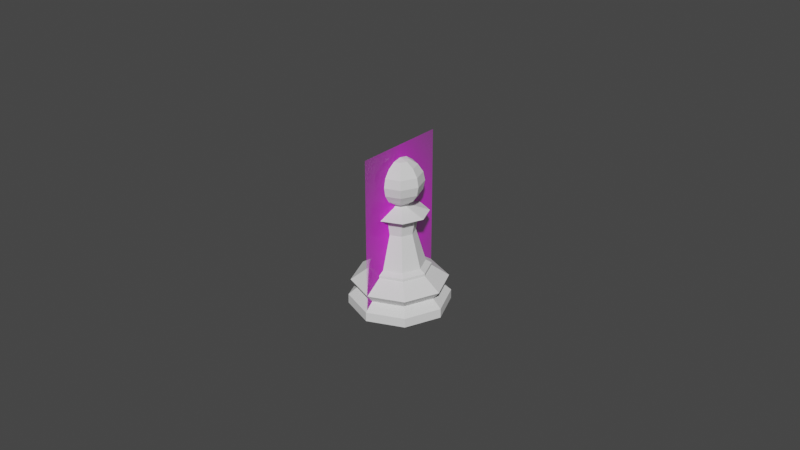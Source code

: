 # Source: Pawn.blend  (saved by Blender 2.83.19; exported with 4.5.12 LTS)
import bpy
from mathutils import Matrix  # noqa: F401  (used for matrix-valued properties, if any)

bpy.ops.wm.read_factory_settings(use_empty=True)
scene = bpy.context.scene
scene.name = 'Scene'

# ---- collections
col_collection = bpy.data.collections.new('Collection'); scene.collection.children.link(col_collection)

# ---- images (referenced by path relative to the original .blend; pixels are not part of the script)
import os
ASSET_DIR = os.environ.get("B2B_ASSET_DIR", "")  # directory of the original .blend (textures are referenced by path, not embedded)
HERE = os.path.dirname(os.path.abspath(__file__))  # packed textures are extracted next to this script under _unpacked/

def load_image(name, relpath, width, height, colorspace="sRGB"):
    """Load a texture the original file referenced (path relative to the .blend, or extracted next to this script)."""
    p = next((c for c in (os.path.join(HERE, relpath), os.path.join(ASSET_DIR, relpath)) if relpath and os.path.exists(c)), "")
    if p:
        img = bpy.data.images.load(p, check_existing=True)
        img.name = name
    else:  # same state as the original file: an image datablock whose file is absent (Cycles renders it pink)
        img = bpy.data.images.new(name, width, height)
        img.source = "FILE"
        img.filepath = "//" + (relpath or name)
    img.colorspace_settings.name = colorspace
    return img
img_staunton_pawn_png = load_image('Staunton Pawn.png', 'Staunton Pawn.png', 1024, 1024, 'sRGB')

# ---- materials (node trees are filled in below, after node groups)
mat_staunton_pawn = bpy.data.materials.new('Staunton Pawn')
mat_staunton_pawn.surface_render_method = 'BLENDED'
mat_staunton_pawn.blend_method = 'BLEND'
mat_staunton_pawn.use_transparent_shadow = False

# ---- material node trees
mat_staunton_pawn.use_nodes = True; mat_staunton_pawn.node_tree.nodes.clear()
_N = mat_staunton_pawn.node_tree.nodes; _L = mat_staunton_pawn.node_tree.links
n0 = _N.new('ShaderNodeOutputMaterial'); n0.name = 'Material Output'; n0.location = (300, 300)
n1 = _N.new('ShaderNodeTexImage'); n1.name = 'Image Texture'; n1.location = (-200, 300)
n1.image = img_staunton_pawn_png
n1.extension = 'CLIP'
n2 = _N.new('ShaderNodeBsdfPrincipled'); n2.name = 'Principled BSDF'; n2.location = (0, 300)
n2.distribution = 'GGX'
n2.subsurface_method = 'BURLEY'
n2.inputs[3].default_value = 1.45
n2.inputs[27].default_value = (0.0, 0.0, 0.0, 1.0)
n2.inputs[28].default_value = 1.0
_L.new(n1.outputs[0], n2.inputs[0])
_L.new(n1.outputs[1], n2.inputs[4])
_L.new(n2.outputs[0], n0.inputs[0])
n0.is_active_output = True

# ---- world
world_world = bpy.data.worlds.new('World'); scene.world = world_world
world_world.use_nodes = True; world_world.node_tree.nodes.clear()
_N = world_world.node_tree.nodes; _L = world_world.node_tree.links
n0 = _N.new('ShaderNodeOutputWorld'); n0.name = 'World Output'; n0.location = (300, 300)
n1 = _N.new('ShaderNodeBackground'); n1.name = 'Background'; n1.location = (10, 300)
n1.inputs[0].default_value = (0.05088, 0.05088, 0.05088, 1.0)
_L.new(n1.outputs[0], n0.inputs[0])
n0.is_active_output = True
world_world.color = (0.05088, 0.05088, 0.05088)
world_world.use_sun_shadow = False
world_world.sun_shadow_jitter_overblur = 0.0

# ---- meshes
me_staunton_pawn = bpy.data.meshes.new('Staunton Pawn')
me_staunton_pawn.from_pydata([(-0.01498, 0.0, 0.0), (0.01498, 0.0, 0.0), (-0.01498, 0.05102, 0.0), (0.01498, 0.05102, 0.0)], [], [(0, 1, 3, 2)])
_uv = me_staunton_pawn.uv_layers.new(name='UVMap')
_uv.uv.foreach_set('vector', [0.0, 0.0, 1.0, 0.0, 1.0, 1.0, 0.0, 1.0])
me_staunton_pawn.materials.append(mat_staunton_pawn)
me_staunton_pawn.use_remesh_fix_poles = True
me_staunton_pawn.use_remesh_preserve_attributes = False
me_staunton_pawn.use_mirror_vertex_groups = False
me_staunton_pawn.update()
me_cylinder = bpy.data.meshes.new('Cylinder')
me_cylinder.from_pydata([(-8.265e-07, 0.01481, 0.008008), (0.01047, 0.01047, 0.008008), (0.01481, 8.235e-07, 0.008008), (0.01047, -0.01047, 0.008008), (8.182e-07, -0.01481, 0.008008), (-0.01047, -0.01047, 0.008008), (-0.01481, -8.142e-07, 0.008008), (-0.01047, 0.01047, 0.008008), (-7.071e-07, 0.01267, 0.005384), (0.008961, 0.008962, 0.005384), (0.01267, 7.038e-07, 0.005384), (0.008962, -0.008961, 0.005384), (7.001e-07, -0.01267, 0.005384), (-0.008961, -0.008962, 0.005384), (-0.01267, -6.968e-07, 0.005384), (-0.008962, 0.008961, 0.005384), (-8.661e-07, 0.01553, 0.002882), (0.01098, 0.01098, 0.002882), (0.01553, 8.622e-07, 0.002882), (0.01098, -0.01098, 0.002882), (8.58e-07, -0.01553, 0.002882), (-0.01098, -0.01098, 0.002882), (-0.01553, -8.535e-07, 0.002882), (-0.01098, 0.01098, 0.002882), (-8.679e-07, 0.01556, -5.588e-09), (0.011, 0.011, -5.588e-09), (0.01556, 8.654e-07, -5.588e-09), (0.011, -0.011, -5.588e-09), (8.6e-07, -0.01556, -5.588e-09), (-0.011, -0.011, -5.588e-09), (-0.01556, -8.568e-07, -5.588e-09), (-0.011, 0.011, -5.588e-09), (-4.311e-07, 0.00773, 0.0136), (-5.289e-07, 0.009477, 0.01175), (0.005466, 0.005467, 0.0136), (0.006701, 0.006702, 0.01175), (0.00773, 4.293e-07, 0.0136), (0.009477, 5.265e-07, 0.01175), (0.005467, -0.005466, 0.0136), (0.006702, -0.006701, 0.01175), (4.276e-07, -0.00773, 0.0136), (5.234e-07, -0.009477, 0.01175), (-0.005466, -0.005467, 0.0136), (-0.006701, -0.006702, 0.01175), (-0.00773, -4.259e-07, 0.0136), (-0.009477, -5.211e-07, 0.01175), (-0.005467, 0.005466, 0.0136), (-0.006702, 0.006701, 0.01175), (-5.285e-07, 0.009468, 0.01257), (0.006695, 0.006696, 0.01257), (0.009468, 5.259e-07, 0.01257), (0.006696, -0.006695, 0.01257), (5.231e-07, -0.009468, 0.01257), (-0.006695, -0.006696, 0.01257), (-0.009468, -5.209e-07, 0.01257), (-0.006696, 0.006695, 0.01257), (-1.484e-07, 0.002642, 0.03222), (0.001868, 0.001868, 0.03222), (0.002642, 1.459e-07, 0.03222), (0.001868, -0.001868, 0.03222), (1.45e-07, -0.002642, 0.03222), (-0.001868, -0.001868, 0.03222), (-0.002642, -1.462e-07, 0.03222), (-0.001868, 0.001868, 0.03222), (-0.006167, 0.006166, 0.0301), (-4.869e-07, 0.008721, 0.0301), (-0.008721, -4.804e-07, 0.0301), (-0.006166, -0.006167, 0.0301), (4.817e-07, -0.008721, 0.0301), (0.006167, -0.006166, 0.0301), (0.008721, 4.842e-07, 0.0301), (0.006166, 0.006167, 0.0301), (-3.032e-07, 0.005423, 0.02856), (-0.003835, 0.003834, 0.02856), (-0.005423, -2.992e-07, 0.02856), (-0.003834, -0.003835, 0.02856), (2.992e-07, -0.005423, 0.02856), (0.003835, -0.003834, 0.02856), (0.005423, 3.006e-07, 0.02856), (0.003834, 0.003835, 0.02856), (-2.619e-07, 0.004683, 0.02406), (-0.003312, 0.003311, 0.02406), (-0.004683, -2.585e-07, 0.02406), (-0.003311, -0.003312, 0.02406), (2.585e-07, -0.004683, 0.02406), (0.003312, -0.003311, 0.02406), (0.004683, 2.596e-07, 0.02406), (0.003311, 0.003312, 0.02406), (-1.292e-09, -4.988e-09, 0.04707), (0.0001801, 0.002749, 0.04652), (0.0004347, 0.006638, 0.04263), (0.0004705, 0.007185, 0.03987), (0.0003327, 0.00508, 0.03478), (0.0001801, 0.002749, 0.03322), (0.002071, 0.001817, 0.04652), (0.003828, 0.003357, 0.04496), (0.005001, 0.004386, 0.04263), (0.005413, 0.004748, 0.03987), (0.005001, 0.004386, 0.03712), (0.003828, 0.003357, 0.03478), (0.002071, 0.001817, 0.03322), (0.002749, -0.0001801, 0.04652), (0.00508, -0.0003327, 0.04496), (0.006638, -0.0004347, 0.04263), (0.007185, -0.0004705, 0.03987), (0.006638, -0.0004347, 0.03712), (0.00508, -0.0003327, 0.03478), (0.002749, -0.0001801, 0.03322), (0.001817, -0.002071, 0.04652), (0.003357, -0.003828, 0.04496), (0.004386, -0.005001, 0.04263), (0.004748, -0.005413, 0.03987), (0.004386, -0.005001, 0.03712), (0.003357, -0.003828, 0.03478), (0.001817, -0.002071, 0.03322), (-0.0001801, -0.002749, 0.04652), (-0.0003327, -0.00508, 0.04496), (-0.0004347, -0.006638, 0.04263), (-0.0004705, -0.007185, 0.03987), (-0.0004347, -0.006638, 0.03712), (-0.0003327, -0.00508, 0.03478), (-0.0001801, -0.002749, 0.03322), (-0.002071, -0.001817, 0.04652), (-0.003828, -0.003357, 0.04496), (-0.005001, -0.004386, 0.04263), (-0.005413, -0.004748, 0.03987), (-0.005001, -0.004386, 0.03712), (-0.003828, -0.003357, 0.03478), (-0.002071, -0.001817, 0.03322), (-0.002749, 0.00018, 0.04652), (-0.00508, 0.0003327, 0.04496), (-0.006638, 0.0004347, 0.04263), (-0.007185, 0.0004705, 0.03987), (-0.006638, 0.0004347, 0.03712), (-0.00508, 0.0003327, 0.03478), (-0.002749, 0.00018, 0.03322), (-0.001817, 0.002071, 0.04652), (-0.003357, 0.003828, 0.04496), (-0.004386, 0.005001, 0.04263), (-0.004748, 0.005413, 0.03987), (-0.004386, 0.005001, 0.03712), (-0.003357, 0.003828, 0.03478), (-0.001817, 0.002071, 0.03322), (0.0003327, 0.00508, 0.04496), (0.0004347, 0.006638, 0.03712), (-1.065e-07, 0.001893, 0.03285), (0.001338, 0.001338, 0.03285), (0.001893, 1.042e-07, 0.03285), (0.001338, -0.001338, 0.03285), (1.038e-07, -0.001893, 0.03285), (-0.001338, -0.001338, 0.03285), (-0.001893, -1.051e-07, 0.03285), (-0.001338, 0.001338, 0.03285)], [], [(48, 33, 47, 55), (2, 1, 35, 37), (65, 64, 63, 56), (7, 6, 45, 47), (6, 5, 43, 45), (5, 4, 41, 43), (4, 3, 39, 41), (3, 2, 37, 39), (18, 17, 9, 10), (23, 15, 8, 16), (23, 22, 14, 15), (22, 21, 13, 14), (21, 20, 12, 13), (20, 19, 11, 12), (19, 18, 10, 11), (5, 13, 12, 4), (29, 21, 22, 30), (4, 12, 11, 3), (6, 7, 15, 14), (3, 11, 10, 2), (6, 14, 13, 5), (2, 10, 9, 1), (0, 1, 9, 8), (0, 7, 47, 33), (1, 0, 33, 35), (28, 20, 21, 29), (27, 19, 20, 28), (48, 49, 35, 33), (26, 18, 19, 27), (25, 17, 18, 26), (24, 16, 17, 25), (31, 23, 16, 24), (17, 16, 8, 9), (24, 25, 26, 27, 28, 29, 30, 31), (49, 48, 32, 34), (50, 49, 34, 36), (51, 50, 36, 38), (52, 51, 38, 40), (53, 52, 40, 42), (54, 53, 42, 44), (7, 0, 8, 15), (53, 54, 45, 43), (52, 53, 43, 41), (51, 52, 41, 39), (50, 51, 39, 37), (49, 50, 37, 35), (55, 54, 44, 46), (54, 55, 47, 45), (48, 55, 46, 32), (30, 22, 23, 31), (56, 63, 152, 145), (64, 66, 62, 63), (66, 67, 61, 62), (67, 68, 60, 61), (68, 69, 59, 60), (69, 70, 58, 59), (70, 71, 57, 58), (71, 65, 56, 57), (79, 72, 65, 71), (78, 79, 71, 70), (77, 78, 70, 69), (76, 77, 69, 68), (75, 76, 68, 67), (74, 75, 67, 66), (73, 74, 66, 64), (72, 73, 64, 65), (80, 81, 73, 72), (81, 82, 74, 73), (82, 83, 75, 74), (83, 84, 76, 75), (84, 85, 77, 76), (85, 86, 78, 77), (86, 87, 79, 78), (87, 80, 72, 79), (34, 32, 80, 87), (36, 34, 87, 86), (38, 36, 86, 85), (40, 38, 85, 84), (42, 40, 84, 83), (44, 42, 83, 82), (46, 44, 82, 81), (32, 46, 81, 80), (89, 88, 94), (92, 144, 98, 99), (91, 90, 96, 97), (143, 89, 94, 95), (93, 92, 99, 100), (144, 91, 97, 98), (90, 143, 95, 96), (97, 96, 103, 104), (95, 94, 101, 102), (100, 99, 106, 107), (98, 97, 104, 105), (96, 95, 102, 103), (94, 88, 101), (99, 98, 105, 106), (107, 106, 113, 114), (105, 104, 111, 112), (103, 102, 109, 110), (101, 88, 108), (106, 105, 112, 113), (104, 103, 110, 111), (102, 101, 108, 109), (110, 109, 116, 117), (108, 88, 115), (113, 112, 119, 120), (111, 110, 117, 118), (109, 108, 115, 116), (114, 113, 120, 121), (112, 111, 118, 119), (120, 119, 126, 127), (118, 117, 124, 125), (116, 115, 122, 123), (121, 120, 127, 128), (119, 118, 125, 126), (117, 116, 123, 124), (115, 88, 122), (123, 122, 129, 130), (128, 127, 134, 135), (126, 125, 132, 133), (124, 123, 130, 131), (122, 88, 129), (127, 126, 133, 134), (125, 124, 131, 132), (135, 134, 141, 142), (133, 132, 139, 140), (131, 130, 137, 138), (129, 88, 136), (134, 133, 140, 141), (132, 131, 138, 139), (130, 129, 136, 137), (136, 88, 89), (141, 140, 144, 92), (139, 138, 90, 91), (137, 136, 89, 143), (142, 141, 92, 93), (140, 139, 91, 144), (138, 137, 143, 90), (145, 152, 142, 93), (62, 61, 150, 151), (60, 59, 148, 149), (58, 57, 146, 147), (63, 62, 151, 152), (61, 60, 149, 150), (59, 58, 147, 148), (57, 56, 145, 146), (152, 151, 135, 142), (151, 150, 128, 135), (150, 149, 121, 128), (149, 148, 114, 121), (148, 147, 107, 114), (147, 146, 100, 107), (146, 145, 93, 100)])
_k = {(24, 25): 1.0, (25, 26): 1.0, (26, 27): 1.0, (27, 28): 1.0, (28, 29): 1.0, (29, 30): 1.0, (30, 31): 1.0, (24, 31): 1.0, (32, 34): 1.0, (34, 36): 1.0, (36, 38): 1.0, (38, 40): 1.0, (40, 42): 1.0, (42, 44): 1.0, (44, 46): 1.0, (32, 46): 1.0, (56, 57): 1.0, (57, 58): 1.0, (58, 59): 1.0, (59, 60): 1.0, (60, 61): 1.0, (61, 62): 1.0, (62, 63): 1.0, (56, 63): 1.0, (145, 146): 1.0, (146, 147): 1.0, (147, 148): 1.0, (148, 149): 1.0, (149, 150): 1.0, (150, 151): 1.0, (151, 152): 1.0, (145, 152): 1.0}
me_cylinder.attributes.new('crease_edge', 'FLOAT', 'EDGE').data.foreach_set('value', [_k.get((min(e.vertices), max(e.vertices)), 0.0) for e in me_cylinder.edges])
_uv = me_cylinder.uv_layers.new(name='UVMap')
_uv.uv.foreach_set('vector', [0.9554, 0.9609, 1.513, 1.372, 0.06594, 1.398, 0.09693, 0.9729, 0.72, 0.8097, 0.8457, 0.809, 1.175, 1.447, 0.9232, 1.579, 0.2932, 0.4673, 0.1269, 0.4342, 0.1269, 0.4342, 0.2932, 0.4673, 0.09879, 0.8087, 0.2196, 0.8093, 0.3666, 1.51, 0.06594, 1.398, 0.2196, 0.8093, 0.345, 0.8101, 0.566, 1.643, 0.3666, 1.51, 0.345, 0.8101, 0.47, 0.8105, 0.6793, 1.718, 0.566, 1.643, 0.47, 0.8105, 0.5948, 0.8104, 0.7726, 1.691, 0.6793, 1.718, 0.5948, 0.8104, 0.72, 0.8097, 0.9232, 1.579, 0.7726, 1.691, 0.7188, 0.6089, 0.8438, 0.6089, 0.8438, 0.6992, 0.7188, 0.6992, 0.09375, 0.6089, 0.09375, 0.6992, 0.9688, 0.6992, 0.9688, 0.6089, 0.09375, 0.6089, 0.2188, 0.6089, 0.2188, 0.6992, 0.09375, 0.6992, 0.2188, 0.6089, 0.3438, 0.6089, 0.3438, 0.6992, 0.2188, 0.6992, 0.3438, 0.6089, 0.4687, 0.6089, 0.4687, 0.6992, 0.3438, 0.6992, 0.4688, 0.6089, 0.5938, 0.6089, 0.5938, 0.6992, 0.4687, 0.6992, 0.5937, 0.6089, 0.7187, 0.6089, 0.7188, 0.6992, 0.5938, 0.6992, 0.345, 0.8101, 0.3438, 0.6992, 0.4687, 0.6992, 0.47, 0.8105, 0.5585, 0.122, 0.3438, 0.6089, 0.2188, 0.6089, 0.5241, 0.2949, 0.47, 0.8105, 0.4687, 0.6992, 0.5938, 0.6992, 0.5948, 0.8104, 0.2196, 0.8093, 0.09879, 0.8087, 0.09375, 0.6992, 0.2188, 0.6992, 0.5948, 0.8104, 0.5938, 0.6992, 0.7188, 0.6992, 0.72, 0.8097, 0.2196, 0.8093, 0.2188, 0.6992, 0.3438, 0.6992, 0.345, 0.8101, 0.72, 0.8097, 0.7188, 0.6992, 0.8438, 0.6992, 0.8457, 0.809, 0.9667, 0.8086, 0.8457, 0.809, 0.8438, 0.6992, 0.9688, 0.6992, 0.9667, 0.8086, 0.09879, 0.8087, 0.06594, 1.398, 1.513, 1.372, 0.8457, 0.809, 0.9667, 0.8086, 1.513, 1.372, 1.175, 1.447, 0.7051, 0.02408, 0.4687, 0.6089, 0.3438, 0.6089, 0.5585, 0.122, 0.878, 0.05847, 0.5938, 0.6089, 0.4688, 0.6089, 0.7051, 0.02408, 0.9554, 0.9609, 0.8499, 0.9744, 1.175, 1.447, 1.513, 1.372, 0.9759, 0.2051, 0.7187, 0.6089, 0.5937, 0.6089, 0.878, 0.05847, 0.9415, 0.378, 0.8438, 0.6089, 0.7188, 0.6089, 0.9759, 0.2051, 0.7949, 0.4759, 0.9688, 0.6089, 0.8438, 0.6089, 0.9415, 0.378, 0.622, 0.4415, 0.09375, 0.6089, 0.9688, 0.6089, 0.7949, 0.4759, 0.8438, 0.6089, 0.9688, 0.6089, 0.9688, 0.6992, 0.8438, 0.6992, 0.7949, 0.4759, 0.9415, 0.378, 0.9759, 0.2051, 0.878, 0.05847, 0.7051, 0.02408, 0.5585, 0.122, 0.5241, 0.2949, 0.622, 0.4415, 0.8499, 0.9744, 0.9554, 0.9609, 0.2932, 0.4673, 0.4342, 0.3731, 0.7181, 0.9603, 0.8499, 0.9744, 0.4342, 0.3731, 0.4673, 0.2068, 0.5957, 0.9694, 0.7181, 0.9603, 0.4673, 0.2068, 0.3731, 0.06579, 0.4547, 0.9181, 0.5957, 0.9694, 0.3731, 0.06579, 0.2068, 0.03271, 0.3434, 0.9696, 0.4547, 0.9181, 0.2068, 0.03271, 0.06579, 0.1269, 0.2178, 0.9702, 0.3434, 0.9696, 0.06579, 0.1269, 0.03271, 0.2932, 0.09879, 0.8087, 0.9667, 0.8086, 0.9688, 0.6992, 0.09375, 0.6992, 0.3434, 0.9696, 0.2178, 0.9702, 0.3666, 1.51, 0.566, 1.643, 0.4547, 0.9181, 0.3434, 0.9696, 0.566, 1.643, 0.6793, 1.718, 0.5957, 0.9694, 0.4547, 0.9181, 0.6793, 1.718, 0.7726, 1.691, 0.7181, 0.9603, 0.5957, 0.9694, 0.7726, 1.691, 0.9232, 1.579, 0.8499, 0.9744, 0.7181, 0.9603, 0.9232, 1.579, 1.175, 1.447, 0.09693, 0.9729, 0.2178, 0.9702, 0.03271, 0.2932, 0.1269, 0.4342, 0.2178, 0.9702, 0.09693, 0.9729, 0.06594, 1.398, 0.3666, 1.51, 0.9554, 0.9609, 0.09693, 0.9729, 0.1269, 0.4342, 0.2932, 0.4673, 0.5241, 0.2949, 0.2188, 0.6089, 0.09375, 0.6089, 0.622, 0.4415, 0.2932, 0.4673, 0.1269, 0.4342, 0.1269, 0.4342, 0.2932, 0.4673, 0.1269, 0.4342, 0.03271, 0.2932, 0.03271, 0.2932, 0.1269, 0.4342, 0.03271, 0.2932, 0.06579, 0.1269, 0.06579, 0.1269, 0.03271, 0.2932, 0.06579, 0.1269, 0.2068, 0.03271, 0.2068, 0.03271, 0.06579, 0.1269, 0.2068, 0.03271, 0.3731, 0.06579, 0.3731, 0.06579, 0.2068, 0.03271, 0.3731, 0.06579, 0.4673, 0.2068, 0.4673, 0.2068, 0.3731, 0.06579, 0.4673, 0.2068, 0.4342, 0.3731, 0.4342, 0.3731, 0.4673, 0.2068, 0.4342, 0.3731, 0.2932, 0.4673, 0.2932, 0.4673, 0.4342, 0.3731, 0.4341, 0.3733, 0.2932, 0.4674, 0.2932, 0.4673, 0.4342, 0.3731, 0.4673, 0.2067, 0.4341, 0.3733, 0.4342, 0.3731, 0.4673, 0.2068, 0.3732, 0.06573, 0.4673, 0.2067, 0.4673, 0.2068, 0.3731, 0.06579, 0.2068, 0.03255, 0.3732, 0.06573, 0.3731, 0.06579, 0.2068, 0.03271, 0.0659, 0.1267, 0.2068, 0.03255, 0.2068, 0.03271, 0.06579, 0.1269, 0.0328, 0.2934, 0.0659, 0.1267, 0.06579, 0.1269, 0.03271, 0.2932, 0.1269, 0.4342, 0.0328, 0.2934, 0.03271, 0.2932, 0.1269, 0.4342, 0.2932, 0.4674, 0.1269, 0.4342, 0.1269, 0.4342, 0.2932, 0.4673, 0.2932, 0.4673, 0.127, 0.4342, 0.1269, 0.4342, 0.2932, 0.4674, 0.127, 0.4342, 0.03281, 0.2933, 0.0328, 0.2934, 0.1269, 0.4342, 0.03281, 0.2933, 0.06589, 0.1268, 0.0659, 0.1267, 0.0328, 0.2934, 0.06589, 0.1268, 0.2068, 0.03264, 0.2068, 0.03255, 0.0659, 0.1267, 0.2068, 0.03264, 0.3731, 0.06578, 0.3732, 0.06573, 0.2068, 0.03255, 0.3731, 0.06578, 0.4673, 0.2067, 0.4673, 0.2067, 0.3732, 0.06573, 0.4673, 0.2067, 0.4341, 0.3732, 0.4341, 0.3733, 0.4673, 0.2067, 0.4341, 0.3732, 0.2932, 0.4673, 0.2932, 0.4674, 0.4341, 0.3733, 0.4342, 0.3731, 0.2932, 0.4673, 0.2932, 0.4673, 0.4341, 0.3732, 0.4673, 0.2068, 0.4342, 0.3731, 0.4341, 0.3732, 0.4673, 0.2067, 0.3731, 0.06579, 0.4673, 0.2068, 0.4673, 0.2067, 0.3731, 0.06578, 0.2068, 0.03271, 0.3731, 0.06579, 0.3731, 0.06578, 0.2068, 0.03264, 0.06579, 0.1269, 0.2068, 0.03271, 0.2068, 0.03264, 0.06589, 0.1268, 0.03271, 0.2932, 0.06579, 0.1269, 0.06589, 0.1268, 0.03281, 0.2933, 0.1269, 0.4342, 0.03271, 0.2932, 0.03281, 0.2933, 0.127, 0.4342, 0.2932, 0.4673, 0.1269, 0.4342, 0.127, 0.4342, 0.2932, 0.4673, 0.75, 0.875, 0.6875, 1.0, 0.625, 0.875, 0.75, 0.25, 0.75, 0.375, 0.625, 0.375, 0.625, 0.25, 0.75, 0.5, 0.75, 0.625, 0.625, 0.625, 0.625, 0.5, 0.75, 0.75, 0.75, 0.875, 0.625, 0.875, 0.625, 0.75, 0.75, 0.125, 0.75, 0.25, 0.625, 0.25, 0.625, 0.125, 0.75, 0.375, 0.75, 0.5, 0.625, 0.5, 0.625, 0.375, 0.75, 0.625, 0.75, 0.75, 0.625, 0.75, 0.625, 0.625, 0.625, 0.5, 0.625, 0.625, 0.5, 0.625, 0.5, 0.5, 0.625, 0.75, 0.625, 0.875, 0.5, 0.875, 0.5, 0.75, 0.625, 0.125, 0.625, 0.25, 0.5, 0.25, 0.5, 0.125, 0.625, 0.375, 0.625, 0.5, 0.5, 0.5, 0.5, 0.375, 0.625, 0.625, 0.625, 0.75, 0.5, 0.75, 0.5, 0.625, 0.625, 0.875, 0.5625, 1.0, 0.5, 0.875, 0.625, 0.25, 0.625, 0.375, 0.5, 0.375, 0.5, 0.25, 0.5, 0.125, 0.5, 0.25, 0.375, 0.25, 0.375, 0.125, 0.5, 0.375, 0.5, 0.5, 0.375, 0.5, 0.375, 0.375, 0.5, 0.625, 0.5, 0.75, 0.375, 0.75, 0.375, 0.625, 0.5, 0.875, 0.4375, 1.0, 0.375, 0.875, 0.5, 0.25, 0.5, 0.375, 0.375, 0.375, 0.375, 0.25, 0.5, 0.5, 0.5, 0.625, 0.375, 0.625, 0.375, 0.5, 0.5, 0.75, 0.5, 0.875, 0.375, 0.875, 0.375, 0.75, 0.375, 0.625, 0.375, 0.75, 0.25, 0.75, 0.25, 0.625, 0.375, 0.875, 0.3125, 1.0, 0.25, 0.875, 0.375, 0.25, 0.375, 0.375, 0.25, 0.375, 0.25, 0.25, 0.375, 0.5, 0.375, 0.625, 0.25, 0.625, 0.25, 0.5, 0.375, 0.75, 0.375, 0.875, 0.25, 0.875, 0.25, 0.75, 0.375, 0.125, 0.375, 0.25, 0.25, 0.25, 0.25, 0.125, 0.375, 0.375, 0.375, 0.5, 0.25, 0.5, 0.25, 0.375, 0.25, 0.25, 0.25, 0.375, 0.125, 0.375, 0.125, 0.25, 0.25, 0.5, 0.25, 0.625, 0.125, 0.625, 0.125, 0.5, 0.25, 0.75, 0.25, 0.875, 0.125, 0.875, 0.125, 0.75, 0.25, 0.125, 0.25, 0.25, 0.125, 0.25, 0.125, 0.125, 0.25, 0.375, 0.25, 0.5, 0.125, 0.5, 0.125, 0.375, 0.25, 0.625, 0.25, 0.75, 0.125, 0.75, 0.125, 0.625, 0.25, 0.875, 0.1875, 1.0, 0.125, 0.875, 0.125, 0.75, 0.125, 0.875, 0.0, 0.875, 0.0, 0.75, 0.125, 0.125, 0.125, 0.25, 0.0, 0.25, 0.0, 0.125, 0.125, 0.375, 0.125, 0.5, 0.0, 0.5, 0.0, 0.375, 0.125, 0.625, 0.125, 0.75, 0.0, 0.75, 0.0, 0.625, 0.125, 0.875, 0.0625, 1.0, 0.0, 0.875, 0.125, 0.25, 0.125, 0.375, 0.0, 0.375, 0.0, 0.25, 0.125, 0.5, 0.125, 0.625, 0.0, 0.625, 0.0, 0.5, 1.0, 0.125, 1.0, 0.25, 0.875, 0.25, 0.875, 0.125, 1.0, 0.375, 1.0, 0.5, 0.875, 0.5, 0.875, 0.375, 1.0, 0.625, 1.0, 0.75, 0.875, 0.75, 0.875, 0.625, 1.0, 0.875, 0.9375, 1.0, 0.875, 0.875, 1.0, 0.25, 1.0, 0.375, 0.875, 0.375, 0.875, 0.25, 1.0, 0.5, 1.0, 0.625, 0.875, 0.625, 0.875, 0.5, 1.0, 0.75, 1.0, 0.875, 0.875, 0.875, 0.875, 0.75, 0.875, 0.875, 0.8125, 1.0, 0.75, 0.875, 0.875, 0.25, 0.875, 0.375, 0.75, 0.375, 0.75, 0.25, 0.875, 0.5, 0.875, 0.625, 0.75, 0.625, 0.75, 0.5, 0.875, 0.75, 0.875, 0.875, 0.75, 0.875, 0.75, 0.75, 0.875, 0.125, 0.875, 0.25, 0.75, 0.25, 0.75, 0.125, 0.875, 0.375, 0.875, 0.5, 0.75, 0.5, 0.75, 0.375, 0.875, 0.625, 0.875, 0.75, 0.75, 0.75, 0.75, 0.625, 0.2932, 0.4673, 0.1269, 0.4342, 0.875, 0.125, 0.75, 0.125, 0.03271, 0.2932, 0.06579, 0.1269, 0.06579, 0.1269, 0.03271, 0.2932, 0.2068, 0.03271, 0.3731, 0.06579, 0.3731, 0.06579, 0.2068, 0.03271, 0.4673, 0.2068, 0.4342, 0.3731, 0.4342, 0.3731, 0.4673, 0.2068, 0.1269, 0.4342, 0.03271, 0.2932, 0.03271, 0.2932, 0.1269, 0.4342, 0.06579, 0.1269, 0.2068, 0.03271, 0.2068, 0.03271, 0.06579, 0.1269, 0.3731, 0.06579, 0.4673, 0.2068, 0.4673, 0.2068, 0.3731, 0.06579, 0.4342, 0.3731, 0.2932, 0.4673, 0.2932, 0.4673, 0.4342, 0.3731, 0.1269, 0.4342, 0.03271, 0.2932, 1.0, 0.125, 0.875, 0.125, 0.03271, 0.2932, 0.06579, 0.1269, 0.125, 0.125, 0.0, 0.125, 0.06579, 0.1269, 0.2068, 0.03271, 0.25, 0.125, 0.125, 0.125, 0.2068, 0.03271, 0.3731, 0.06579, 0.375, 0.125, 0.25, 0.125, 0.3731, 0.06579, 0.4673, 0.2068, 0.5, 0.125, 0.375, 0.125, 0.4673, 0.2068, 0.4342, 0.3731, 0.625, 0.125, 0.5, 0.125, 0.4342, 0.3731, 0.2932, 0.4673, 0.75, 0.125, 0.625, 0.125])
me_cylinder.use_remesh_fix_poles = True
me_cylinder.use_remesh_preserve_attributes = False
me_cylinder.use_mirror_vertex_groups = False
me_cylinder.update()

# ---- objects
ob_staunton_pawn = bpy.data.objects.new('Staunton Pawn', me_staunton_pawn)
ob_pawn = bpy.data.objects.new('Pawn', me_cylinder)

# ---- transforms, parenting, visibility, modifiers, constraints
ob_staunton_pawn.location = (0.0, 0.0, 0.0)
ob_staunton_pawn.rotation_euler = (1.571, 0.0, 1.571)
ob_staunton_pawn.lineart.crease_threshold = 0.0
ob_pawn.location = (1.666e-09, 4.977e-09, 0.0)
ob_pawn.display_type = 'SOLID'
ob_pawn.lineart.crease_threshold = 0.0

# ---- collection membership
col_collection.objects.link(ob_staunton_pawn)
col_collection.objects.link(ob_pawn)

# ---- scene / render settings (as saved in the file)
scene.frame_start = 1; scene.frame_end = 250; scene.frame_set(0)
scene.render.engine = 'BLENDER_EEVEE_NEXT'
scene.cycles.use_denoising = False
scene.cycles.samples = 128
scene.cycles.sampling_pattern = 'TABULATED_SOBOL'
scene.cycles.use_adaptive_sampling = False
scene.cycles.use_light_tree = False
scene.view_settings.view_transform = 'Filmic'
bpy.context.view_layer.update()

# ---- added for rendering (the .blend has no active camera and no usable light): camera, sun
cam_auto = bpy.data.cameras.new('AutoCamera')
cam_auto.lens = 50.0
cam_auto.sensor_width = 36.0
cam_auto.clip_end = 1000.0
ob_auto_camera = bpy.data.objects.new('AutoCamera', cam_auto)
scene.collection.objects.link(ob_auto_camera)
ob_auto_camera.location = (0.185045, -0.222054, 0.173547)
ob_auto_camera.rotation_euler = (1.09748, -7.21219e-08, 0.694738)
scene.camera = ob_auto_camera
light_auto_sun = bpy.data.lights.new('AutoSun', 'SUN')
light_auto_sun.energy = 3.0
light_auto_sun.angle = 0.0523599
ob_auto_sun = bpy.data.objects.new('AutoSun', light_auto_sun)
scene.collection.objects.link(ob_auto_sun)
ob_auto_sun.rotation_euler = (0.872665, 0.174533, 0.523599)
bpy.context.view_layer.update()
